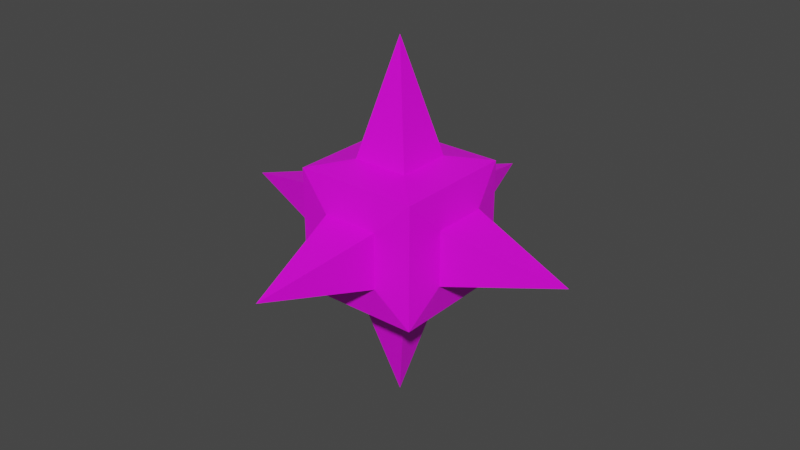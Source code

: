 # Source: Pinche.blend  (saved by Blender 4.3.34; exported with 4.5.12 LTS)
import bpy
from mathutils import Matrix  # noqa: F401  (used for matrix-valued properties, if any)

bpy.ops.wm.read_factory_settings(use_empty=True)
scene = bpy.context.scene
scene.name = 'Scene'

# ---- collections
col_collection = bpy.data.collections.new('Collection'); scene.collection.children.link(col_collection)

# ---- images (referenced by path relative to the original .blend; pixels are not part of the script)
import os
ASSET_DIR = os.environ.get("B2B_ASSET_DIR", "")  # directory of the original .blend (textures are referenced by path, not embedded)
HERE = os.path.dirname(os.path.abspath(__file__))  # packed textures are extracted next to this script under _unpacked/

def load_image(name, relpath, width, height, colorspace="sRGB"):
    """Load a texture the original file referenced (path relative to the .blend, or extracted next to this script)."""
    p = next((c for c in (os.path.join(HERE, relpath), os.path.join(ASSET_DIR, relpath)) if relpath and os.path.exists(c)), "")
    if p:
        img = bpy.data.images.load(p, check_existing=True)
        img.name = name
    else:  # same state as the original file: an image datablock whose file is absent (Cycles renders it pink)
        img = bpy.data.images.new(name, width, height)
        img.source = "FILE"
        img.filepath = "//" + (relpath or name)
    img.colorspace_settings.name = colorspace
    return img
img_rusty_jpg_001 = load_image('Rusty.jpg.001', 'Rusty.jpg', 1024, 1024, 'sRGB')

# ---- materials (node trees are filled in below, after node groups)
mat_rust = bpy.data.materials.new('Rust')
mat_rust.use_transparent_shadow = False

# ---- material node trees
mat_rust.use_nodes = True; mat_rust.node_tree.nodes.clear()
_N = mat_rust.node_tree.nodes; _L = mat_rust.node_tree.links
n0 = _N.new('ShaderNodeBsdfPrincipled'); n0.name = 'Principled BSDF'; n0.location = (10, 300)
n0.distribution = 'GGX'
n0.subsurface_method = 'BURLEY'
n0.inputs[3].default_value = 1.45
n0.inputs[27].default_value = (0.0, 0.0, 0.0, 1.0)
n0.inputs[28].default_value = 1.0
n1 = _N.new('ShaderNodeOutputMaterial'); n1.name = 'Material Output'; n1.location = (300, 300)
n2 = _N.new('ShaderNodeTexImage'); n2.name = 'Image Texture'; n2.location = (-280, 280)
n2.image = img_rusty_jpg_001
_L.new(n0.outputs[0], n1.inputs[0])
_L.new(n2.outputs[0], n0.inputs[0])
n1.is_active_output = True

# ---- world
world_world = bpy.data.worlds.new('World'); scene.world = world_world
world_world.use_nodes = True; world_world.node_tree.nodes.clear()
_N = world_world.node_tree.nodes; _L = world_world.node_tree.links
n0 = _N.new('ShaderNodeOutputWorld'); n0.name = 'World Output'; n0.location = (300, 300)
n1 = _N.new('ShaderNodeBackground'); n1.name = 'Background'; n1.location = (10, 300)
n1.inputs[0].default_value = (0.05088, 0.05088, 0.05088, 1.0)
_L.new(n1.outputs[0], n0.inputs[0])
n0.is_active_output = True
world_world.color = (0.05088, 0.05088, 0.05088)
world_world.use_sun_shadow = False
world_world.sun_shadow_jitter_overblur = 0.0

# ---- meshes
me_cube_001 = bpy.data.meshes.new('Cube.001')
me_cube_001.from_pydata([(-1.178, -1.178, -1.178), (-1.178, -1.178, 1.178), (-1.178, 1.178, -1.178), (-1.178, 1.178, 1.178), (1.178, -1.178, -1.178), (1.178, -1.178, 1.178), (1.178, 1.178, -1.178), (1.178, 1.178, 1.178), (-1.308, -0.5316, -0.5316), (-1.308, -0.5316, 0.5316), (-1.308, 0.5316, 0.5316), (-1.308, 0.5316, -0.5316), (-0.5316, 1.308, -0.5316), (-0.5316, 1.308, 0.5316), (0.5316, 1.308, 0.5316), (0.5316, 1.308, -0.5316), (1.308, 0.5316, -0.5316), (1.308, 0.5316, 0.5316), (1.308, -0.5316, 0.5316), (1.308, -0.5316, -0.5316), (0.5316, -1.308, -0.5316), (0.5316, -1.308, 0.5316), (-0.5316, -1.308, 0.5316), (-0.5316, -1.308, -0.5316), (-0.5316, 0.5316, -1.308), (0.5316, 0.5316, -1.308), (0.5316, -0.5316, -1.308), (-0.5316, -0.5316, -1.308), (0.5316, 0.5316, 1.308), (-0.5316, 0.5316, 1.308), (-0.5316, -0.5316, 1.308), (0.5316, -0.5316, 1.308), (-3.487, 0.0, 0.0), (0.0, 3.487, 0.0), (3.487, 0.0, 0.0), (0.0, -3.487, 0.0), (0.0, 0.0, -3.487), (0.0, 0.0, 3.487)], [], [(27, 24, 36), (17, 18, 34), (10, 11, 32), (28, 29, 37), (23, 20, 35), (13, 14, 33), (0, 1, 9, 8), (1, 3, 10, 9), (3, 2, 11, 10), (2, 0, 8, 11), (2, 3, 13, 12), (3, 7, 14, 13), (7, 6, 15, 14), (6, 2, 12, 15), (6, 7, 17, 16), (7, 5, 18, 17), (5, 4, 19, 18), (4, 6, 16, 19), (4, 5, 21, 20), (5, 1, 22, 21), (1, 0, 23, 22), (0, 4, 20, 23), (2, 6, 25, 24), (6, 4, 26, 25), (4, 0, 27, 26), (0, 2, 24, 27), (7, 3, 29, 28), (3, 1, 30, 29), (1, 5, 31, 30), (5, 7, 28, 31), (14, 15, 33), (21, 22, 35), (31, 28, 37), (18, 19, 34), (25, 26, 36), (22, 23, 35), (29, 30, 37), (26, 27, 36), (30, 31, 37), (8, 9, 32), (12, 13, 33), (11, 8, 32), (16, 17, 34), (15, 12, 33), (20, 21, 35), (9, 10, 32), (19, 16, 34), (24, 25, 36)])
_uv = me_cube_001.uv_layers.new(name='UVMap')
_uv.uv.foreach_set('vector', [0.3333, 0.6718, 0.2297, 0.6718, 0.2815, 0.4593, 0.6667, 0.6547, 0.563, 0.6547, 0.6148, 0.4422, 0.6667, 0.4422, 0.563, 0.4422, 0.6148, 0.2297, 0.563, 0.6547, 0.4593, 0.6547, 0.5112, 0.4422, 0.563, 0.4422, 0.4593, 0.4422, 0.5112, 0.2297, 0.437, 0.6718, 0.3333, 0.6718, 0.3852, 0.4593, 0.2297, 0.0, 0.2297, 0.2297, 0.1667, 0.1667, 0.1667, 0.06299, 0.2297, 0.2297, 0.0, 0.2297, 0.06299, 0.1667, 0.1667, 0.1667, 0.0, 0.2297, 0.0, 0.0, 0.06299, 0.06299, 0.06299, 0.1667, 0.0, 0.0, 0.2297, 0.0, 0.1667, 0.06299, 0.06299, 0.06299, 0.2297, 0.4593, 0.2297, 0.689, 0.1667, 0.626, 0.1667, 0.5223, 0.2297, 0.689, 0.0, 0.689, 0.06299, 0.626, 0.1667, 0.626, 0.0, 0.689, 0.0, 0.4593, 0.06299, 0.5223, 0.06299, 0.626, 0.0, 0.4593, 0.2297, 0.4593, 0.1667, 0.5223, 0.06299, 0.5223, 0.4593, 0.2297, 0.4593, 0.4593, 0.3963, 0.3963, 0.3963, 0.2926, 0.4593, 0.4593, 0.2297, 0.4593, 0.2926, 0.3963, 0.3963, 0.3963, 0.2297, 0.4593, 0.2297, 0.2297, 0.2926, 0.2926, 0.2926, 0.3963, 0.2297, 0.2297, 0.4593, 0.2297, 0.3963, 0.2926, 0.2926, 0.2926, 0.4593, 0.0, 0.4593, 0.2297, 0.3963, 0.1667, 0.3963, 0.06299, 0.4593, 0.2297, 0.2297, 0.2297, 0.2926, 0.1667, 0.3963, 0.1667, 0.2297, 0.2297, 0.2297, 0.0, 0.2926, 0.06299, 0.2926, 0.1667, 0.2297, 0.0, 0.4593, 0.0, 0.3963, 0.06299, 0.2926, 0.06299, 0.0, 0.2297, 0.2297, 0.2297, 0.1667, 0.2926, 0.06299, 0.2926, 0.2297, 0.2297, 0.2297, 0.4593, 0.1667, 0.3963, 0.1667, 0.2926, 0.2297, 0.4593, 0.0, 0.4593, 0.06299, 0.3963, 0.1667, 0.3963, 0.0, 0.4593, 0.0, 0.2297, 0.06299, 0.2926, 0.06299, 0.3963, 0.4593, 0.0, 0.689, 0.0, 0.626, 0.06299, 0.5223, 0.06299, 0.689, 0.0, 0.689, 0.2297, 0.626, 0.1667, 0.626, 0.06299, 0.689, 0.2297, 0.4593, 0.2297, 0.5223, 0.1667, 0.626, 0.1667, 0.4593, 0.2297, 0.4593, 0.0, 0.5223, 0.06299, 0.5223, 0.1667, 0.7703, 0.4422, 0.6667, 0.4422, 0.7185, 0.2297, 0.7703, 0.6547, 0.6667, 0.6547, 0.7185, 0.4422, 0.7926, 0.2125, 0.689, 0.2125, 0.7408, 0.0, 0.563, 0.8672, 0.4593, 0.8672, 0.5112, 0.6547, 0.6667, 0.8672, 0.563, 0.8672, 0.6148, 0.6547, 0.7703, 0.8672, 0.6667, 0.8672, 0.7185, 0.6547, 0.874, 0.4422, 0.7703, 0.4422, 0.8222, 0.2297, 0.874, 0.6547, 0.7703, 0.6547, 0.8222, 0.4422, 0.874, 0.8672, 0.7703, 0.8672, 0.8222, 0.6547, 0.3333, 0.8843, 0.2297, 0.8843, 0.2815, 0.6718, 0.437, 0.8843, 0.3333, 0.8843, 0.3852, 0.6718, 0.8963, 0.2125, 0.7926, 0.2125, 0.8445, 0.0, 0.1037, 0.9015, 0.0, 0.9015, 0.05184, 0.689, 0.2074, 0.9015, 0.1037, 0.9015, 0.1555, 0.689, 0.9777, 0.4422, 0.874, 0.4422, 0.9259, 0.2297, 0.9777, 0.6547, 0.874, 0.6547, 0.9259, 0.4422, 0.9777, 0.8672, 0.874, 0.8672, 0.9259, 0.6547, 1.0, 0.2125, 0.8963, 0.2125, 0.9482, 0.0])
me_cube_001.materials.append(mat_rust)
me_cube_001.use_remesh_fix_poles = True
me_cube_001.use_remesh_preserve_attributes = False
me_cube_001.update()

# ---- objects
ob_cube = bpy.data.objects.new('Cube', me_cube_001)

# ---- transforms, parenting, visibility, modifiers, constraints
ob_cube.location = (0.0, 0.0, 0.0)

# ---- collection membership
col_collection.objects.link(ob_cube)

# ---- scene / render settings (as saved in the file)
scene.frame_start = 1; scene.frame_end = 250; scene.frame_set(1)
scene.render.engine = 'BLENDER_EEVEE_NEXT'
scene.cycles.use_denoising = False
scene.cycles.samples = 128
scene.cycles.sampling_pattern = 'TABULATED_SOBOL'
scene.cycles.use_adaptive_sampling = False
scene.cycles.use_light_tree = False
scene.view_settings.view_transform = 'Filmic'
bpy.context.view_layer.update()

# ---- added for rendering (the .blend has no active camera and no usable light): camera, sun
cam_auto = bpy.data.cameras.new('AutoCamera')
cam_auto.lens = 50.0
cam_auto.sensor_width = 36.0
cam_auto.clip_end = 1000.0
ob_auto_camera = bpy.data.objects.new('AutoCamera', cam_auto)
scene.collection.objects.link(ob_auto_camera)
ob_auto_camera.location = (11.1756, -13.4107, 8.94049)
ob_auto_camera.rotation_euler = (1.09748, -7.21219e-08, 0.694738)
scene.camera = ob_auto_camera
light_auto_sun = bpy.data.lights.new('AutoSun', 'SUN')
light_auto_sun.energy = 3.0
light_auto_sun.angle = 0.0523599
ob_auto_sun = bpy.data.objects.new('AutoSun', light_auto_sun)
scene.collection.objects.link(ob_auto_sun)
ob_auto_sun.rotation_euler = (0.872665, 0.174533, 0.523599)
bpy.context.view_layer.update()
